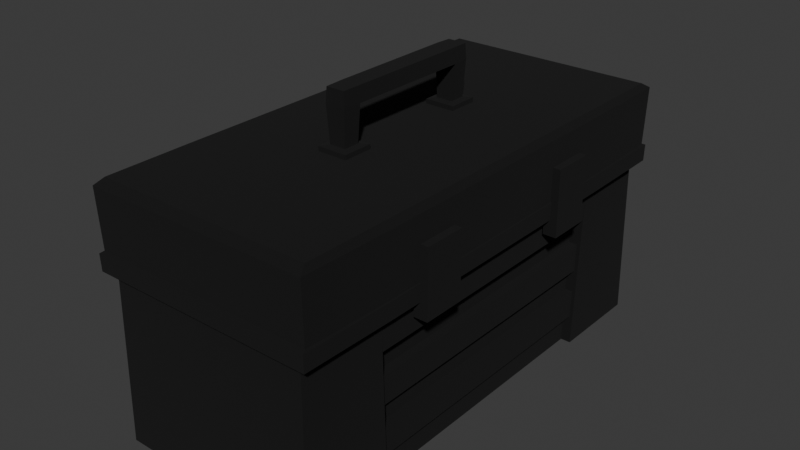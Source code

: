 # Source: Caixa_de_Ferramentas.blend  (saved by Blender 5.1.30; exported with 4.5.12 LTS)
import bpy
from mathutils import Matrix  # noqa: F401  (used for matrix-valued properties, if any)

bpy.ops.wm.read_factory_settings(use_empty=True)
scene = bpy.context.scene
scene.name = 'Scene'

# ---- collections
col_collection = bpy.data.collections.new('Collection'); scene.collection.children.link(col_collection)

# ---- materials (node trees are filled in below, after node groups)
mat_azul = bpy.data.materials.new('Azul')
mat_azul.alpha_threshold = 0.0
mat_azul.use_backface_culling_lightprobe_volume = False
mat_azul.roughness = 0.5
mat_azul.line_color = (0.0, 0.0, 0.0, 1.0)
mat_contorno = bpy.data.materials.new('Contorno')
mat_contorno.use_backface_culling = True
mat_contorno.use_backface_culling_shadow = True
mat_cinza = bpy.data.materials.new('Cinza')

# ---- material node trees
mat_azul.use_nodes = True; mat_azul.node_tree.nodes.clear()
_N = mat_azul.node_tree.nodes; _L = mat_azul.node_tree.links
n0 = _N.new('ShaderNodeOutputMaterial'); n0.name = 'Material Output'; n0.location = (200, 100)
n1 = _N.new('ShaderNodeBsdfPrincipled'); n1.name = 'Principled BSDF'; n1.location = (-200, 100)
n1.inputs[0].default_value = (0.107, 0.1828, 0.8, 1.0)
_L.new(n1.outputs[0], n0.inputs[0])
n0.is_active_output = True
mat_contorno.use_nodes = True; mat_contorno.node_tree.nodes.clear()
_N = mat_contorno.node_tree.nodes; _L = mat_contorno.node_tree.links
n0 = _N.new('ShaderNodeBsdfPrincipled'); n0.name = 'Principled BSDF'; n0.location = (-200, 100)
n0.inputs[0].default_value = (0.0, 0.0, 0.0, 1.0)
n0.inputs[2].default_value = 1.0
n1 = _N.new('ShaderNodeOutputMaterial'); n1.name = 'Material Output'; n1.location = (200, 100)
_L.new(n0.outputs[0], n1.inputs[0])
n1.is_active_output = True
mat_cinza.use_nodes = True; mat_cinza.node_tree.nodes.clear()
_N = mat_cinza.node_tree.nodes; _L = mat_cinza.node_tree.links
n0 = _N.new('ShaderNodeBsdfPrincipled'); n0.name = 'Principled BSDF'; n0.location = (-200, 100)
n0.inputs[0].default_value = (0.08298, 0.08298, 0.08298, 1.0)
n1 = _N.new('ShaderNodeOutputMaterial'); n1.name = 'Material Output'; n1.location = (200, 100)
_L.new(n0.outputs[0], n1.inputs[0])
n1.is_active_output = True

# ---- world
world_world = bpy.data.worlds.new('World'); scene.world = world_world
world_world.use_nodes = True; world_world.node_tree.nodes.clear()
_N = world_world.node_tree.nodes; _L = world_world.node_tree.links
n0 = _N.new('ShaderNodeOutputWorld'); n0.name = 'World Output'; n0.location = (200, 100)
n1 = _N.new('ShaderNodeBackground'); n1.name = 'Background'; n1.location = (-200, 100)
n1.inputs[0].default_value = (0.05088, 0.05088, 0.05088, 1.0)
_L.new(n1.outputs[0], n0.inputs[0])
n0.is_active_output = True
world_world.color = (0.05088, 0.05088, 0.05088)
world_world.sun_shadow_jitter_overblur = 0.0

# ---- meshes
me_cube = bpy.data.meshes.new('Cube')
me_cube.from_pydata([(1.0, 1.0, 1.0), (1.0, 1.0, -1.0), (1.0, -1.0, 1.0), (1.0, -1.0, -1.0), (-1.0, 1.0, 1.0), (-1.0, 1.0, -1.0), (-1.0, -1.0, 1.0), (-1.0, -1.0, -1.0), (-1.08, 1.007, 1.153), (1.08, 1.007, 1.153), (-1.08, -1.007, 1.153), (1.08, -1.007, 1.153), (1.092, -1.018, 1.0), (-1.092, -1.018, 1.0), (1.092, 1.018, 1.0), (-1.092, 1.018, 1.0), (1.092, -1.018, 1.147), (-1.092, -1.018, 1.147), (1.092, 1.018, 1.147), (-1.092, 1.018, 1.147), (-1.08, 1.007, 1.867), (1.08, 1.007, 1.867), (-1.08, -1.007, 1.867), (1.08, -1.007, 1.867), (-1.052, 0.9812, 1.907), (1.052, 0.9812, 1.907), (-1.052, -0.9812, 1.907), (1.052, -0.9812, 1.907), (-1.0, 0.6431, -1.0), (-1.0, -0.6431, -1.0), (1.0, 0.6431, 1.0), (1.0, -0.6431, 1.0), (-1.0, -0.6431, 1.0), (-1.0, 0.6431, 1.0), (1.0, -0.6431, -1.0), (1.0, 0.6431, -1.0), (1.092, 0.6492, 1.0), (1.092, -0.6492, 1.0), (-1.092, -0.6492, 1.0), (-1.092, 0.6492, 1.0), (1.092, 0.6492, 1.147), (1.092, -0.6492, 1.147), (-1.092, -0.6492, 1.147), (-1.092, 0.6492, 1.147), (-1.08, -0.6455, 1.153), (-1.08, 0.6455, 1.153), (1.08, 0.6455, 1.153), (1.08, -0.6455, 1.153), (-1.08, -0.6455, 1.867), (-1.08, 0.6455, 1.867), (1.08, 0.6455, 1.867), (1.08, -0.6455, 1.867), (-1.052, -0.6368, 1.907), (-1.052, 0.6368, 1.907), (1.052, 0.6368, 1.907), (1.052, -0.6368, 1.907), (-0.9, 0.6431, -1.0), (-0.9, -0.6431, -1.0), (-0.9, -0.6431, 1.0), (-0.9, 0.6431, 1.0), (0.9, 0.6431, 1.0), (0.9, -0.6431, 1.0), (0.9, -0.6431, -1.0), (0.9, 0.6431, -1.0), (1.0, 0.6431, 0.6), (1.0, -0.6431, 0.6), (-1.0, -0.6431, 0.6), (-1.0, 0.6431, 0.6), (-0.9, -0.6431, 0.6), (-0.9, 0.6431, 0.6), (0.9, 0.6431, 0.6), (0.9, -0.6431, 0.6)], [], [(42, 17, 10, 44), (3, 2, 6, 7), (28, 33, 4, 5), (29, 34, 3, 7), (34, 31, 2, 3), (5, 4, 0, 1), (18, 19, 8, 9), (30, 0, 14, 36), (32, 6, 13, 38), (14, 15, 19, 18), (13, 12, 16, 17), (38, 13, 17, 42), (36, 14, 18, 40), (0, 4, 15, 14), (6, 2, 12, 13), (9, 8, 20, 21), (40, 18, 9, 46), (17, 16, 11, 10), (22, 23, 27, 26), (10, 11, 23, 22), (44, 10, 22, 48), (46, 9, 21, 50), (52, 26, 27, 55), (48, 22, 26, 52), (50, 21, 25, 54), (21, 20, 24, 25), (23, 51, 55, 27), (51, 50, 54, 55), (20, 49, 53, 24), (49, 48, 52, 53), (24, 53, 54, 25), (53, 52, 55, 54), (11, 47, 51, 23), (47, 46, 50, 51), (8, 45, 49, 20), (45, 44, 48, 49), (16, 41, 47, 11), (41, 40, 46, 47), (12, 37, 41, 16), (37, 36, 40, 41), (15, 39, 43, 19), (39, 38, 42, 43), (4, 33, 39, 15), (33, 32, 38, 39), (2, 31, 37, 12), (31, 30, 36, 37), (1, 0, 30, 35), (5, 1, 35, 28), (7, 6, 32, 29), (31, 61, 71, 65), (19, 43, 45, 8), (43, 42, 44, 45), (57, 58, 59, 56), (63, 62, 57, 56), (29, 32, 58, 57), (33, 28, 56, 59), (63, 60, 61, 62), (31, 34, 62, 61), (58, 32, 66, 68), (35, 30, 60, 63), (66, 67, 69, 68), (64, 65, 71, 70), (59, 58, 68, 69), (61, 60, 70, 71), (60, 30, 64, 70), (32, 33, 67, 66), (33, 59, 69, 67), (30, 31, 65, 64)])
_uv = me_cube.uv_layers.new(name='UVMap')
_uv.uv.foreach_set('vector', [0.625, 0.08333, 0.625, 0.0, 0.625, 0.0, 0.625, 0.08333, 0.375, 0.75, 0.625, 0.75, 0.625, 1.0, 0.375, 1.0, 0.375, 0.1667, 0.625, 0.1667, 0.625, 0.25, 0.375, 0.25, 0.125, 0.6667, 0.375, 0.6667, 0.375, 0.75, 0.125, 0.75, 0.375, 0.6667, 0.625, 0.6667, 0.625, 0.75, 0.375, 0.75, 0.375, 0.25, 0.625, 0.25, 0.625, 0.5, 0.375, 0.5, 0.625, 0.5, 0.625, 0.25, 0.625, 0.25, 0.625, 0.5, 0.625, 0.5833, 0.625, 0.5, 0.625, 0.5, 0.625, 0.5833, 0.625, 0.08333, 0.625, 0.0, 0.625, 0.0, 0.625, 0.08333, 0.625, 0.5, 0.625, 0.25, 0.625, 0.25, 0.625, 0.5, 0.625, 1.0, 0.625, 0.75, 0.625, 0.75, 0.625, 1.0, 0.625, 0.08333, 0.625, 0.0, 0.625, 0.0, 0.625, 0.08333, 0.625, 0.5833, 0.625, 0.5, 0.625, 0.5, 0.625, 0.5833, 0.625, 0.5, 0.625, 0.25, 0.625, 0.25, 0.625, 0.5, 0.625, 1.0, 0.625, 0.75, 0.625, 0.75, 0.625, 1.0, 0.625, 0.5, 0.625, 0.25, 0.625, 0.25, 0.625, 0.5, 0.625, 0.5833, 0.625, 0.5, 0.625, 0.5, 0.625, 0.5833, 0.625, 1.0, 0.625, 0.75, 0.625, 0.75, 0.625, 1.0, 0.625, 1.0, 0.625, 0.75, 0.625, 0.75, 0.625, 1.0, 0.625, 1.0, 0.625, 0.75, 0.625, 0.75, 0.625, 1.0, 0.625, 0.08333, 0.625, 0.0, 0.625, 0.0, 0.625, 0.08333, 0.625, 0.5833, 0.625, 0.5, 0.625, 0.5, 0.625, 0.5833, 0.875, 0.6667, 0.875, 0.75, 0.625, 0.75, 0.625, 0.6667, 0.625, 0.08333, 0.625, 0.0, 0.625, 0.0, 0.625, 0.08333, 0.625, 0.5833, 0.625, 0.5, 0.625, 0.5, 0.625, 0.5833, 0.625, 0.5, 0.625, 0.25, 0.625, 0.25, 0.625, 0.5, 0.625, 0.75, 0.625, 0.6667, 0.625, 0.6667, 0.625, 0.75, 0.625, 0.6667, 0.625, 0.5833, 0.625, 0.5833, 0.625, 0.6667, 0.625, 0.25, 0.625, 0.1667, 0.625, 0.1667, 0.625, 0.25, 0.625, 0.1667, 0.625, 0.08333, 0.625, 0.08333, 0.625, 0.1667, 0.875, 0.5, 0.875, 0.5833, 0.625, 0.5833, 0.625, 0.5, 0.875, 0.5833, 0.875, 0.6667, 0.625, 0.6667, 0.625, 0.5833, 0.625, 0.75, 0.625, 0.6667, 0.625, 0.6667, 0.625, 0.75, 0.625, 0.6667, 0.625, 0.5833, 0.625, 0.5833, 0.625, 0.6667, 0.625, 0.25, 0.625, 0.1667, 0.625, 0.1667, 0.625, 0.25, 0.625, 0.1667, 0.625, 0.08333, 0.625, 0.08333, 0.625, 0.1667, 0.625, 0.75, 0.625, 0.6667, 0.625, 0.6667, 0.625, 0.75, 0.625, 0.6667, 0.625, 0.5833, 0.625, 0.5833, 0.625, 0.6667, 0.625, 0.75, 0.625, 0.6667, 0.625, 0.6667, 0.625, 0.75, 0.625, 0.6667, 0.625, 0.5833, 0.625, 0.5833, 0.625, 0.6667, 0.625, 0.25, 0.625, 0.1667, 0.625, 0.1667, 0.625, 0.25, 0.625, 0.1667, 0.625, 0.08333, 0.625, 0.08333, 0.625, 0.1667, 0.625, 0.25, 0.625, 0.1667, 0.625, 0.1667, 0.625, 0.25, 0.625, 0.1667, 0.625, 0.08333, 0.625, 0.08333, 0.625, 0.1667, 0.625, 0.75, 0.625, 0.6667, 0.625, 0.6667, 0.625, 0.75, 0.625, 0.6667, 0.625, 0.5833, 0.625, 0.5833, 0.625, 0.6667, 0.375, 0.5, 0.625, 0.5, 0.625, 0.5833, 0.375, 0.5833, 0.125, 0.5, 0.375, 0.5, 0.375, 0.5833, 0.125, 0.5833, 0.375, 0.0, 0.625, 0.0, 0.625, 0.08333, 0.375, 0.08333, 0.625, 0.6667, 0.625, 0.6667, 0.625, 0.6667, 0.625, 0.6667, 0.625, 0.25, 0.625, 0.1667, 0.625, 0.1667, 0.625, 0.25, 0.625, 0.1667, 0.625, 0.08333, 0.625, 0.08333, 0.625, 0.1667, 0.375, 0.08333, 0.625, 0.08333, 0.625, 0.1667, 0.375, 0.1667, 0.375, 0.5833, 0.375, 0.6667, 0.375, 0.08333, 0.375, 0.1667, 0.375, 0.08333, 0.625, 0.08333, 0.625, 0.08333, 0.375, 0.08333, 0.625, 0.1667, 0.375, 0.1667, 0.375, 0.1667, 0.625, 0.1667, 0.375, 0.5833, 0.625, 0.5833, 0.625, 0.6667, 0.375, 0.6667, 0.625, 0.6667, 0.375, 0.6667, 0.375, 0.6667, 0.625, 0.6667, 0.625, 0.08333, 0.625, 0.08333, 0.625, 0.08333, 0.625, 0.08333, 0.375, 0.5833, 0.625, 0.5833, 0.625, 0.5833, 0.375, 0.5833, 0.625, 0.08333, 0.625, 0.1667, 0.625, 0.1667, 0.625, 0.08333, 0.625, 0.5833, 0.625, 0.6667, 0.625, 0.6667, 0.625, 0.5833, 0.625, 0.1667, 0.625, 0.08333, 0.625, 0.08333, 0.625, 0.1667, 0.625, 0.6667, 0.625, 0.5833, 0.625, 0.5833, 0.625, 0.6667, 0.625, 0.5833, 0.625, 0.5833, 0.625, 0.5833, 0.625, 0.5833, 0.625, 0.08333, 0.625, 0.1667, 0.625, 0.1667, 0.625, 0.08333, 0.625, 0.1667, 0.625, 0.1667, 0.625, 0.1667, 0.625, 0.1667, 0.625, 0.5833, 0.625, 0.6667, 0.625, 0.6667, 0.625, 0.5833])
me_cube.materials.append(mat_azul)
me_cube.materials.append(mat_contorno)
me_cube.use_mirror_vertex_groups = False
me_cube.update()
me_cube_001 = bpy.data.meshes.new('Cube.001')
me_cube_001.from_pydata([(-1.0, -1.0, -1.0), (-1.0, -1.0, 1.0), (-1.0, 1.0, -1.0), (-1.0, 1.0, 1.0), (1.0, -1.0, -1.0), (1.0, -1.0, 1.0), (1.0, 1.0, -1.0), (1.0, 1.0, 1.0), (-0.5, -0.5, 1.149), (-0.5, 0.5, 1.149), (0.5, 0.5, 1.149), (0.5, -0.5, 1.149), (-0.5, -0.5, 11.07), (-0.5, 0.5, 11.07), (0.5, 0.5, 11.07), (0.5, -0.5, 11.07), (-0.5, -0.5, 14.61), (-0.5, 0.5, 14.61), (0.5, 0.5, 14.61), (0.5, -0.5, 14.61), (-1.0, -13.22, -1.0), (-1.0, -13.22, 1.0), (-1.0, -11.22, -1.0), (-1.0, -11.22, 1.0), (1.0, -13.22, -1.0), (1.0, -13.22, 1.0), (1.0, -11.22, -1.0), (1.0, -11.22, 1.0), (-0.5, -12.72, 1.149), (-0.5, -11.72, 1.149), (0.5, -11.72, 1.149), (0.5, -12.72, 1.149), (-0.5, -12.72, 11.07), (-0.5, -11.72, 11.07), (0.5, -11.72, 11.07), (0.5, -12.72, 11.07), (-0.5, -12.72, 14.61), (-0.5, -11.72, 14.61), (0.5, -11.72, 14.61), (0.5, -12.72, 14.61)], [], [(0, 1, 3, 2), (2, 3, 7, 6), (6, 7, 5, 4), (4, 5, 1, 0), (2, 6, 4, 0), (5, 7, 10, 11), (8, 11, 15, 12), (3, 1, 8, 9), (1, 5, 11, 8), (7, 3, 9, 10), (15, 14, 18, 19), (10, 9, 13, 14), (11, 10, 14, 15), (9, 8, 12, 13), (18, 17, 16, 19), (13, 12, 16, 17), (15, 19, 38, 34), (14, 13, 17, 18), (20, 21, 23, 22), (22, 23, 27, 26), (26, 27, 25, 24), (24, 25, 21, 20), (22, 26, 24, 20), (27, 23, 29, 30), (28, 31, 35, 32), (25, 27, 30, 31), (23, 21, 28, 29), (21, 25, 31, 28), (35, 34, 38, 39), (30, 29, 33, 34), (31, 30, 34, 35), (29, 28, 32, 33), (38, 37, 36, 39), (33, 32, 36, 37), (32, 35, 39, 36), (34, 33, 37, 38), (16, 12, 33, 37), (12, 15, 34, 33), (19, 16, 37, 38)])
_uv = me_cube_001.uv_layers.new(name='UVMap')
_uv.uv.foreach_set('vector', [0.375, 0.0, 0.625, 0.0, 0.625, 0.25, 0.375, 0.25, 0.375, 0.25, 0.625, 0.25, 0.625, 0.5, 0.375, 0.5, 0.375, 0.5, 0.625, 0.5, 0.625, 0.75, 0.375, 0.75, 0.375, 0.75, 0.625, 0.75, 0.625, 1.0, 0.375, 1.0, 0.125, 0.5, 0.375, 0.5, 0.375, 0.75, 0.125, 0.75, 0.625, 0.75, 0.625, 0.5, 0.625, 0.5, 0.625, 0.75, 0.625, 1.0, 0.625, 0.75, 0.625, 0.75, 0.625, 1.0, 0.625, 0.25, 0.625, 0.0, 0.625, 0.0, 0.625, 0.25, 0.625, 1.0, 0.625, 0.75, 0.625, 0.75, 0.625, 1.0, 0.625, 0.5, 0.625, 0.25, 0.625, 0.25, 0.625, 0.5, 0.625, 0.75, 0.625, 0.5, 0.625, 0.5, 0.625, 0.75, 0.625, 0.5, 0.625, 0.25, 0.625, 0.25, 0.625, 0.5, 0.625, 0.75, 0.625, 0.5, 0.625, 0.5, 0.625, 0.75, 0.625, 0.25, 0.625, 0.0, 0.625, 0.0, 0.625, 0.25, 0.625, 0.5, 0.875, 0.5, 0.875, 0.75, 0.625, 0.75, 0.625, 0.25, 0.625, 0.0, 0.625, 0.0, 0.625, 0.25, 0.625, 0.75, 0.625, 0.75, 0.625, 0.75, 0.625, 0.75, 0.625, 0.5, 0.625, 0.25, 0.625, 0.25, 0.625, 0.5, 0.375, 0.0, 0.625, 0.0, 0.625, 0.25, 0.375, 0.25, 0.375, 0.25, 0.625, 0.25, 0.625, 0.5, 0.375, 0.5, 0.375, 0.5, 0.625, 0.5, 0.625, 0.75, 0.375, 0.75, 0.375, 0.75, 0.625, 0.75, 0.625, 1.0, 0.375, 1.0, 0.125, 0.5, 0.375, 0.5, 0.375, 0.75, 0.125, 0.75, 0.625, 0.5, 0.625, 0.25, 0.625, 0.25, 0.625, 0.5, 0.625, 1.0, 0.625, 0.75, 0.625, 0.75, 0.625, 1.0, 0.625, 0.75, 0.625, 0.5, 0.625, 0.5, 0.625, 0.75, 0.625, 0.25, 0.625, 0.0, 0.625, 0.0, 0.625, 0.25, 0.625, 1.0, 0.625, 0.75, 0.625, 0.75, 0.625, 1.0, 0.625, 0.75, 0.625, 0.5, 0.625, 0.5, 0.625, 0.75, 0.625, 0.5, 0.625, 0.25, 0.625, 0.25, 0.625, 0.5, 0.625, 0.75, 0.625, 0.5, 0.625, 0.5, 0.625, 0.75, 0.625, 0.25, 0.625, 0.0, 0.625, 0.0, 0.625, 0.25, 0.625, 0.5, 0.875, 0.5, 0.875, 0.75, 0.625, 0.75, 0.625, 0.25, 0.625, 0.0, 0.625, 0.0, 0.625, 0.25, 0.625, 1.0, 0.625, 0.75, 0.625, 0.75, 0.625, 1.0, 0.625, 0.5, 0.625, 0.25, 0.625, 0.25, 0.625, 0.5, 0.625, 0.0, 0.625, 0.0, 0.625, 0.0, 0.625, 0.0, 0.625, 1.0, 0.625, 0.75, 0.625, 0.75, 0.625, 1.0, 0.625, 0.75, 0.875, 0.75, 0.875, 0.75, 0.625, 0.75])
me_cube_001.materials.append(mat_cinza)
me_cube_001.materials.append(mat_contorno)
me_cube_001.update()
me_cube_003 = bpy.data.meshes.new('Cube.003')
me_cube_003.from_pydata([(-1.0, -1.0, -1.0), (-1.0, -1.0, 1.0), (-1.0, 1.0, -1.0), (-1.0, 1.0, 1.0), (1.0, -1.0, -1.0), (1.0, -1.0, 1.0), (1.0, 1.0, -1.0), (1.0, 1.0, 1.0), (-1.0, -1.0, -5.64), (-1.0, -1.0, -3.64), (-1.0, 1.0, -5.64), (-1.0, 1.0, -3.64), (1.0, -1.0, -5.64), (1.0, -1.0, -3.64), (1.0, 1.0, -5.64), (1.0, 1.0, -3.64), (-43.48, -1.0, -5.64), (-43.48, -1.0, -3.64), (-43.48, 1.0, -5.64), (-43.48, 1.0, -3.64), (-41.48, -1.0, -5.64), (-41.48, -1.0, -3.64), (-41.48, 1.0, -5.64), (-41.48, 1.0, -3.64), (-43.48, -1.0, -1.098), (-43.48, -1.0, 0.9017), (-43.48, 1.0, -1.098), (-43.48, 1.0, 0.9017), (-41.48, -1.0, -1.098), (-41.48, -1.0, 0.9017), (-41.48, 1.0, -1.098), (-41.48, 1.0, 0.9017)], [], [(0, 1, 3, 2), (2, 3, 7, 6), (6, 7, 5, 4), (4, 5, 1, 0), (2, 6, 4, 0), (7, 3, 1, 5), (8, 9, 11, 10), (10, 11, 15, 14), (14, 15, 13, 12), (12, 13, 9, 8), (10, 14, 12, 8), (15, 11, 9, 13), (16, 17, 19, 18), (18, 19, 23, 22), (22, 23, 21, 20), (20, 21, 17, 16), (18, 22, 20, 16), (23, 19, 17, 21), (24, 25, 27, 26), (26, 27, 31, 30), (30, 31, 29, 28), (28, 29, 25, 24), (26, 30, 28, 24), (31, 27, 25, 29)])
_uv = me_cube_003.uv_layers.new(name='UVMap')
_uv.uv.foreach_set('vector', [0.375, 0.0, 0.625, 0.0, 0.625, 0.25, 0.375, 0.25, 0.375, 0.25, 0.625, 0.25, 0.625, 0.5, 0.375, 0.5, 0.375, 0.5, 0.625, 0.5, 0.625, 0.75, 0.375, 0.75, 0.375, 0.75, 0.625, 0.75, 0.625, 1.0, 0.375, 1.0, 0.125, 0.5, 0.375, 0.5, 0.375, 0.75, 0.125, 0.75, 0.625, 0.5, 0.875, 0.5, 0.875, 0.75, 0.625, 0.75, 0.375, 0.0, 0.625, 0.0, 0.625, 0.25, 0.375, 0.25, 0.375, 0.25, 0.625, 0.25, 0.625, 0.5, 0.375, 0.5, 0.375, 0.5, 0.625, 0.5, 0.625, 0.75, 0.375, 0.75, 0.375, 0.75, 0.625, 0.75, 0.625, 1.0, 0.375, 1.0, 0.125, 0.5, 0.375, 0.5, 0.375, 0.75, 0.125, 0.75, 0.625, 0.5, 0.875, 0.5, 0.875, 0.75, 0.625, 0.75, 0.375, 0.0, 0.625, 0.0, 0.625, 0.25, 0.375, 0.25, 0.375, 0.25, 0.625, 0.25, 0.625, 0.5, 0.375, 0.5, 0.375, 0.5, 0.625, 0.5, 0.625, 0.75, 0.375, 0.75, 0.375, 0.75, 0.625, 0.75, 0.625, 1.0, 0.375, 1.0, 0.125, 0.5, 0.375, 0.5, 0.375, 0.75, 0.125, 0.75, 0.625, 0.5, 0.875, 0.5, 0.875, 0.75, 0.625, 0.75, 0.375, 0.0, 0.625, 0.0, 0.625, 0.25, 0.375, 0.25, 0.375, 0.25, 0.625, 0.25, 0.625, 0.5, 0.375, 0.5, 0.375, 0.5, 0.625, 0.5, 0.625, 0.75, 0.375, 0.75, 0.375, 0.75, 0.625, 0.75, 0.625, 1.0, 0.375, 1.0, 0.125, 0.5, 0.375, 0.5, 0.375, 0.75, 0.125, 0.75, 0.625, 0.5, 0.875, 0.5, 0.875, 0.75, 0.625, 0.75])
me_cube_003.materials.append(mat_cinza)
me_cube_003.materials.append(mat_contorno)
me_cube_003.update()
me_cube_008 = bpy.data.meshes.new('Cube.008')
me_cube_008.from_pydata([(-1.0, -1.0, -1.0), (-1.0, -1.0, 1.0), (-1.0, 1.0, -1.0), (-1.0, 1.0, 1.0), (1.0, -1.0, -1.0), (1.0, -1.0, 1.0), (1.0, 1.0, -1.0), (1.0, 1.0, 1.0), (-1.0, 10.15, -1.0), (-1.0, 10.15, 1.0), (-1.0, 12.15, -1.0), (-1.0, 12.15, 1.0), (1.0, 10.15, -1.0), (1.0, 10.15, 1.0), (1.0, 12.15, -1.0), (1.0, 12.15, 1.0), (41.85, 10.15, -1.0), (41.85, 10.15, 1.0), (41.85, 12.15, -1.0), (41.85, 12.15, 1.0), (43.85, 10.15, -1.0), (43.85, 10.15, 1.0), (43.85, 12.15, -1.0), (43.85, 12.15, 1.0), (41.85, -1.0, -1.0), (41.85, -1.0, 1.0), (41.85, 1.0, -1.0), (41.85, 1.0, 1.0), (43.85, -1.0, -1.0), (43.85, -1.0, 1.0), (43.85, 1.0, -1.0), (43.85, 1.0, 1.0)], [], [(0, 1, 3, 2), (2, 3, 7, 6), (6, 7, 5, 4), (4, 5, 1, 0), (2, 6, 4, 0), (7, 3, 1, 5), (8, 9, 11, 10), (10, 11, 15, 14), (14, 15, 13, 12), (12, 13, 9, 8), (10, 14, 12, 8), (15, 11, 9, 13), (16, 17, 19, 18), (18, 19, 23, 22), (22, 23, 21, 20), (20, 21, 17, 16), (18, 22, 20, 16), (23, 19, 17, 21), (24, 25, 27, 26), (26, 27, 31, 30), (30, 31, 29, 28), (28, 29, 25, 24), (26, 30, 28, 24), (31, 27, 25, 29)])
_uv = me_cube_008.uv_layers.new(name='UVMap')
_uv.uv.foreach_set('vector', [0.375, 0.0, 0.625, 0.0, 0.625, 0.25, 0.375, 0.25, 0.375, 0.25, 0.625, 0.25, 0.625, 0.5, 0.375, 0.5, 0.375, 0.5, 0.625, 0.5, 0.625, 0.75, 0.375, 0.75, 0.375, 0.75, 0.625, 0.75, 0.625, 1.0, 0.375, 1.0, 0.125, 0.5, 0.375, 0.5, 0.375, 0.75, 0.125, 0.75, 0.625, 0.5, 0.875, 0.5, 0.875, 0.75, 0.625, 0.75, 0.375, 0.0, 0.625, 0.0, 0.625, 0.25, 0.375, 0.25, 0.375, 0.25, 0.625, 0.25, 0.625, 0.5, 0.375, 0.5, 0.375, 0.5, 0.625, 0.5, 0.625, 0.75, 0.375, 0.75, 0.375, 0.75, 0.625, 0.75, 0.625, 1.0, 0.375, 1.0, 0.125, 0.5, 0.375, 0.5, 0.375, 0.75, 0.125, 0.75, 0.625, 0.5, 0.875, 0.5, 0.875, 0.75, 0.625, 0.75, 0.375, 0.0, 0.625, 0.0, 0.625, 0.25, 0.375, 0.25, 0.375, 0.25, 0.625, 0.25, 0.625, 0.5, 0.375, 0.5, 0.375, 0.5, 0.625, 0.5, 0.625, 0.75, 0.375, 0.75, 0.375, 0.75, 0.625, 0.75, 0.625, 1.0, 0.375, 1.0, 0.125, 0.5, 0.375, 0.5, 0.375, 0.75, 0.125, 0.75, 0.625, 0.5, 0.875, 0.5, 0.875, 0.75, 0.625, 0.75, 0.375, 0.0, 0.625, 0.0, 0.625, 0.25, 0.375, 0.25, 0.375, 0.25, 0.625, 0.25, 0.625, 0.5, 0.375, 0.5, 0.375, 0.5, 0.625, 0.5, 0.625, 0.75, 0.375, 0.75, 0.375, 0.75, 0.625, 0.75, 0.625, 1.0, 0.375, 1.0, 0.125, 0.5, 0.375, 0.5, 0.375, 0.75, 0.125, 0.75, 0.625, 0.5, 0.875, 0.5, 0.875, 0.75, 0.625, 0.75])
me_cube_008.materials.append(mat_cinza)
me_cube_008.materials.append(mat_contorno)
me_cube_008.update()

# ---- objects
ob_caixa = bpy.data.objects.new('Caixa', me_cube)
ob_pegador = bpy.data.objects.new('Pegador', me_cube_001)
ob_suporte = bpy.data.objects.new('Suporte', me_cube_003)
ob_travas = bpy.data.objects.new('Travas', me_cube_008)

# ---- transforms, parenting, visibility, modifiers, constraints
ob_caixa.location = (0.0, 0.0, 0.0)
ob_caixa.scale = (1.0, 2.26, 0.8287)
ob_caixa.lock_rotations_4d = False
ob_caixa.empty_display_type = 'ARROWS'
ob_caixa.lineart.crease_threshold = 0.0
_m = ob_caixa.modifiers.new('Solidify', 'SOLIDIFY')
_m.thickness = -0.05
_m.material_offset = 1
_m.material_offset_rim = 1
_m.use_flip_normals = True
ob_pegador.location = (0.0, 0.7, 1.615)
ob_pegador.scale = (0.1146, 0.1146, 0.03718)
_m = ob_pegador.modifiers.new('Solidify', 'SOLIDIFY')
_m.thickness = -0.5
_m.material_offset = 1
_m.material_offset_rim = 1
_m.use_flip_normals = True
ob_suporte.location = (0.9393, 0.0, 0.07443)
ob_suporte.scale = (0.04444, 1.456, 0.1089)
_m = ob_suporte.modifiers.new('Solidify', 'SOLIDIFY')
_m.thickness = -0.5
_m.material_offset = 1
_m.material_offset_rim = 1
_m.use_flip_normals = True
ob_travas.location = (-1.125, -0.9, 0.9748)
ob_travas.scale = (0.05267, 0.1615, 0.2548)
_m = ob_travas.modifiers.new('Solidify', 'SOLIDIFY')
_m.thickness = -0.5
_m.material_offset = 1
_m.material_offset_rim = 1
_m.use_flip_normals = True

# ---- collection membership
col_collection.objects.link(ob_caixa)
col_collection.objects.link(ob_pegador)
col_collection.objects.link(ob_suporte)
col_collection.objects.link(ob_travas)

# ---- scene / render settings (as saved in the file)
scene.frame_start = 1; scene.frame_end = 250; scene.frame_set(1)
scene.render.engine = 'BLENDER_EEVEE_NEXT'
scene.render.bake_bias = 0.0
scene.render.bake_samples = 0
scene.cycles.sampling_pattern = 'TABULATED_SOBOL'
scene.eevee.use_volume_custom_range = False
bpy.context.view_layer.update()

# ---- added for rendering (the .blend has no active camera and no usable light): camera, sun
cam_auto = bpy.data.cameras.new('AutoCamera')
cam_auto.lens = 50.0
cam_auto.sensor_width = 36.0
cam_auto.clip_end = 1000.0
ob_auto_camera = bpy.data.objects.new('AutoCamera', cam_auto)
scene.collection.objects.link(ob_auto_camera)
ob_auto_camera.location = (5.6594, -6.78656, 5.184)
ob_auto_camera.rotation_euler = (1.09748, -7.21219e-08, 0.694738)
scene.camera = ob_auto_camera
light_auto_sun = bpy.data.lights.new('AutoSun', 'SUN')
light_auto_sun.energy = 3.0
light_auto_sun.angle = 0.0523599
ob_auto_sun = bpy.data.objects.new('AutoSun', light_auto_sun)
scene.collection.objects.link(ob_auto_sun)
ob_auto_sun.rotation_euler = (0.872665, 0.174533, 0.523599)
bpy.context.view_layer.update()
